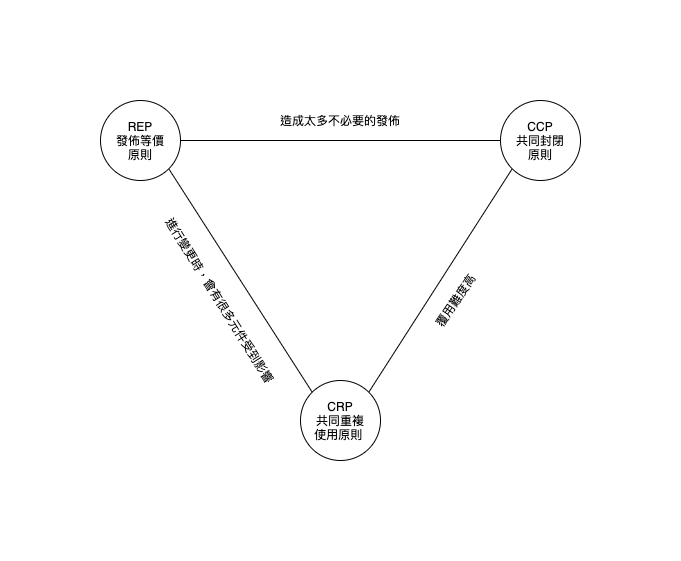

The diagram above was exported from draw.io. Its source (the exported page's mxGraphModel, read from the mxfile embedded in the PNG):
<mxGraphModel dx="1661" dy="487" grid="1" gridSize="10" guides="1" tooltips="1" connect="1" arrows="1" fold="1" page="1" pageScale="1" pageWidth="827" pageHeight="1169" math="0" shadow="0">
  <root>
    <mxCell id="0" />
    <mxCell id="1" parent="0" />
    <mxCell id="9VFa8WcHZVrOJ86drFRD-6" style="edgeStyle=none;rounded=0;orthogonalLoop=1;jettySize=auto;html=1;exitX=1;exitY=0;exitDx=0;exitDy=0;entryX=0;entryY=1;entryDx=0;entryDy=0;startArrow=none;startFill=0;endArrow=none;endFill=0;" edge="1" parent="1" source="9VFa8WcHZVrOJ86drFRD-1" target="9VFa8WcHZVrOJ86drFRD-2">
      <mxGeometry relative="1" as="geometry" />
    </mxCell>
    <mxCell id="9VFa8WcHZVrOJ86drFRD-1" value="CRP&lt;br&gt;共同重複&lt;br&gt;使用原則&amp;nbsp;" style="ellipse;whiteSpace=wrap;html=1;aspect=fixed;" vertex="1" parent="1">
      <mxGeometry x="160" y="440" width="80" height="80" as="geometry" />
    </mxCell>
    <mxCell id="9VFa8WcHZVrOJ86drFRD-2" value="CCP&lt;br&gt;共同封閉&lt;br&gt;原則" style="ellipse;whiteSpace=wrap;html=1;aspect=fixed;" vertex="1" parent="1">
      <mxGeometry x="360" y="160" width="80" height="80" as="geometry" />
    </mxCell>
    <mxCell id="9VFa8WcHZVrOJ86drFRD-4" style="rounded=0;orthogonalLoop=1;jettySize=auto;html=1;exitX=1;exitY=1;exitDx=0;exitDy=0;entryX=0;entryY=0;entryDx=0;entryDy=0;startArrow=none;startFill=0;endArrow=none;endFill=0;" edge="1" parent="1" source="9VFa8WcHZVrOJ86drFRD-3" target="9VFa8WcHZVrOJ86drFRD-1">
      <mxGeometry relative="1" as="geometry" />
    </mxCell>
    <mxCell id="9VFa8WcHZVrOJ86drFRD-7" style="edgeStyle=none;rounded=0;orthogonalLoop=1;jettySize=auto;html=1;exitX=1;exitY=0.5;exitDx=0;exitDy=0;entryX=0;entryY=0.5;entryDx=0;entryDy=0;startArrow=none;startFill=0;endArrow=none;endFill=0;" edge="1" parent="1" source="9VFa8WcHZVrOJ86drFRD-3" target="9VFa8WcHZVrOJ86drFRD-2">
      <mxGeometry relative="1" as="geometry" />
    </mxCell>
    <mxCell id="9VFa8WcHZVrOJ86drFRD-3" value="REP&lt;br&gt;發佈等價&lt;br&gt;原則" style="ellipse;whiteSpace=wrap;html=1;aspect=fixed;" vertex="1" parent="1">
      <mxGeometry x="-40" y="160" width="80" height="80" as="geometry" />
    </mxCell>
    <mxCell id="9VFa8WcHZVrOJ86drFRD-8" value="進行變更時，會有很多元件受到影響" style="text;html=1;strokeColor=none;fillColor=none;align=center;verticalAlign=middle;whiteSpace=wrap;rounded=0;rotation=58;" vertex="1" parent="1">
      <mxGeometry x="-30" y="350" width="220" height="20" as="geometry" />
    </mxCell>
    <mxCell id="9VFa8WcHZVrOJ86drFRD-9" value="造成太多不必要的發佈" style="text;html=1;strokeColor=none;fillColor=none;align=center;verticalAlign=middle;whiteSpace=wrap;rounded=0;" vertex="1" parent="1">
      <mxGeometry x="135" y="170" width="130" height="20" as="geometry" />
    </mxCell>
    <mxCell id="9VFa8WcHZVrOJ86drFRD-10" value="覆用難度高" style="text;html=1;strokeColor=none;fillColor=none;align=center;verticalAlign=middle;whiteSpace=wrap;rounded=0;rotation=304;direction=west;" vertex="1" parent="1">
      <mxGeometry x="280" y="350" width="70" height="20" as="geometry" />
    </mxCell>
  </root>
</mxGraphModel>